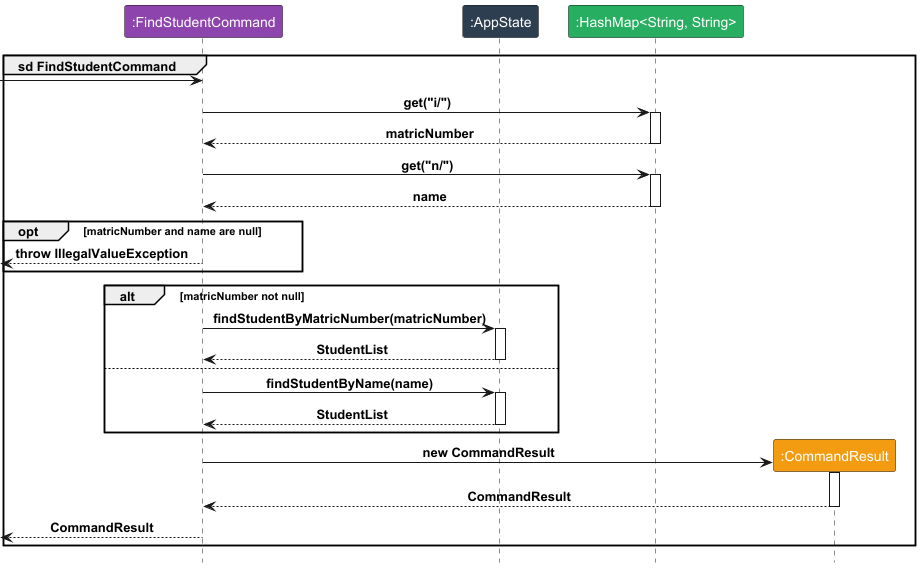

The diagram above was rendered by PlantUML. Its source (embedded in the PNG):
@startuml
!include Style.puml
group sd FindStudentCommand
participant ":FindStudentCommand" as C LOGIC_COLOR_3
participant ":AppState" as A LOGIC_COLOR_2
participant ":HashMap<String, String>" as H LOGIC_COLOR_7
participant ":CommandResult" as R LOGIC_COLOR_8

[-> C
C -> H : get("i/")
activate H
C <-- H : matricNumber
deactivate H
C -> H : get("n/")
activate H
C <-- H : name
deactivate H

opt matricNumber and name are null
[<--C : throw IllegalValueException
end

alt matricNumber not null
C -> A : findStudentByMatricNumber(matricNumber)
activate A
C <-- A : StudentList
deactivate A
else
C -> A : findStudentByName(name)
activate A
C <-- A : StudentList
deactivate A
end

deactivate A
create R
C -> R : new CommandResult
activate R
C <-- R : CommandResult
deactivate R

[<-- C : CommandResult
end
@enduml